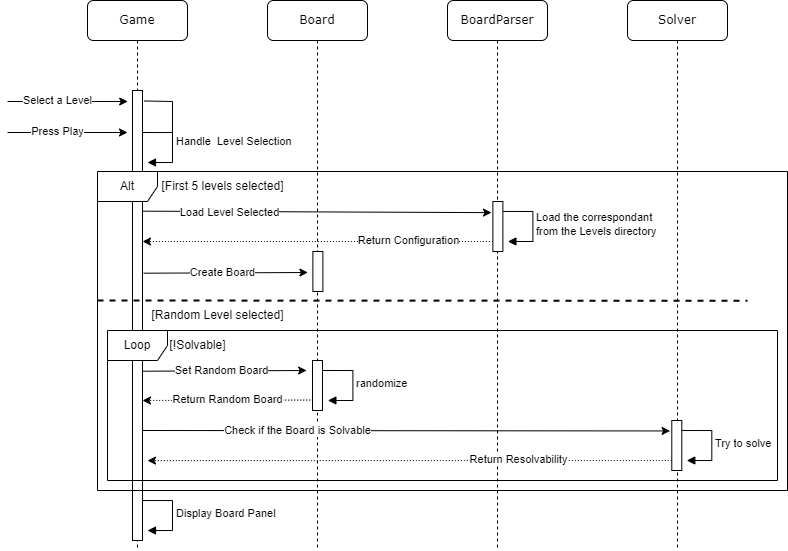

The diagram above was exported from draw.io. Its source (the exported page's mxGraphModel, read from the mxfile embedded in the PNG):
<mxGraphModel dx="1185" dy="605" grid="1" gridSize="10" guides="1" tooltips="1" connect="1" arrows="1" fold="1" page="1" pageScale="1" pageWidth="1100" pageHeight="850" math="0" shadow="0">
  <root>
    <mxCell id="0" />
    <mxCell id="1" parent="0" />
    <mxCell id="ojwPsNakSjnYsbkRnz0Y-1" value="Game" style="shape=umlLifeline;perimeter=lifelinePerimeter;whiteSpace=wrap;html=1;container=1;collapsible=0;recursiveResize=0;outlineConnect=0;rounded=1;shadow=0;comic=0;labelBackgroundColor=none;strokeWidth=1;fontFamily=Verdana;fontSize=12;align=center;" vertex="1" parent="1">
      <mxGeometry x="270" y="70" width="100" height="550" as="geometry" />
    </mxCell>
    <mxCell id="ojwPsNakSjnYsbkRnz0Y-6" value="" style="html=1;points=[];perimeter=orthogonalPerimeter;rounded=0;shadow=0;comic=0;labelBackgroundColor=none;strokeWidth=1;fontFamily=Verdana;fontSize=12;align=center;" vertex="1" parent="ojwPsNakSjnYsbkRnz0Y-1">
      <mxGeometry x="45" y="90" width="10" height="450" as="geometry" />
    </mxCell>
    <mxCell id="ojwPsNakSjnYsbkRnz0Y-11" value="Handle&amp;nbsp; Level Selection" style="html=1;align=left;spacingLeft=2;endArrow=block;rounded=0;edgeStyle=orthogonalEdgeStyle;curved=0;rounded=0;" edge="1" parent="ojwPsNakSjnYsbkRnz0Y-1">
      <mxGeometry x="-0.0824" relative="1" as="geometry">
        <mxPoint x="55" y="132" as="sourcePoint" />
        <Array as="points">
          <mxPoint x="85" y="162" />
        </Array>
        <mxPoint x="60" y="162" as="targetPoint" />
        <mxPoint as="offset" />
      </mxGeometry>
    </mxCell>
    <mxCell id="ojwPsNakSjnYsbkRnz0Y-12" value="" style="endArrow=classic;html=1;rounded=0;" edge="1" parent="ojwPsNakSjnYsbkRnz0Y-1">
      <mxGeometry width="50" height="50" relative="1" as="geometry">
        <mxPoint x="-80" y="132" as="sourcePoint" />
        <mxPoint x="40" y="132" as="targetPoint" />
      </mxGeometry>
    </mxCell>
    <mxCell id="ojwPsNakSjnYsbkRnz0Y-13" value="Press Play" style="edgeLabel;html=1;align=center;verticalAlign=middle;resizable=0;points=[];" connectable="0" vertex="1" parent="ojwPsNakSjnYsbkRnz0Y-12">
      <mxGeometry x="-0.3225" y="1" relative="1" as="geometry">
        <mxPoint x="9" as="offset" />
      </mxGeometry>
    </mxCell>
    <mxCell id="ojwPsNakSjnYsbkRnz0Y-22" value="Display Board Panel" style="html=1;align=left;spacingLeft=2;endArrow=block;rounded=0;edgeStyle=orthogonalEdgeStyle;curved=0;rounded=0;" edge="1" parent="ojwPsNakSjnYsbkRnz0Y-1">
      <mxGeometry x="0.0053" relative="1" as="geometry">
        <mxPoint x="54.99999999999999" y="500.03" as="sourcePoint" />
        <Array as="points">
          <mxPoint x="85" y="500.03" />
          <mxPoint x="85" y="530.03" />
        </Array>
        <mxPoint x="59.99999999999999" y="530.03" as="targetPoint" />
        <mxPoint as="offset" />
      </mxGeometry>
    </mxCell>
    <mxCell id="ojwPsNakSjnYsbkRnz0Y-35" value="" style="endArrow=classic;html=1;rounded=0;" edge="1" parent="ojwPsNakSjnYsbkRnz0Y-1">
      <mxGeometry width="50" height="50" relative="1" as="geometry">
        <mxPoint x="-80" y="101" as="sourcePoint" />
        <mxPoint x="40.19" y="101" as="targetPoint" />
      </mxGeometry>
    </mxCell>
    <mxCell id="ojwPsNakSjnYsbkRnz0Y-36" value="Select a Level" style="edgeLabel;html=1;align=center;verticalAlign=middle;resizable=0;points=[];" connectable="0" vertex="1" parent="ojwPsNakSjnYsbkRnz0Y-35">
      <mxGeometry x="-0.3225" y="1" relative="1" as="geometry">
        <mxPoint x="9" as="offset" />
      </mxGeometry>
    </mxCell>
    <mxCell id="ojwPsNakSjnYsbkRnz0Y-37" value="" style="endArrow=none;html=1;rounded=0;exitX=1.143;exitY=0.458;exitDx=0;exitDy=0;exitPerimeter=0;" edge="1" parent="ojwPsNakSjnYsbkRnz0Y-1">
      <mxGeometry width="50" height="50" relative="1" as="geometry">
        <mxPoint x="56.430000000000064" y="100.46000000000004" as="sourcePoint" />
        <mxPoint x="85" y="141" as="targetPoint" />
        <Array as="points">
          <mxPoint x="85" y="101" />
        </Array>
      </mxGeometry>
    </mxCell>
    <mxCell id="ojwPsNakSjnYsbkRnz0Y-38" value="Alt" style="shape=umlFrame;whiteSpace=wrap;html=1;pointerEvents=0;" vertex="1" parent="ojwPsNakSjnYsbkRnz0Y-1">
      <mxGeometry x="10" y="171" width="690" height="319" as="geometry" />
    </mxCell>
    <mxCell id="ojwPsNakSjnYsbkRnz0Y-42" value="[First 5 levels selected]" style="text;html=1;align=center;verticalAlign=middle;resizable=0;points=[];autosize=1;strokeColor=none;fillColor=none;" vertex="1" parent="ojwPsNakSjnYsbkRnz0Y-1">
      <mxGeometry x="60" y="171" width="150" height="30" as="geometry" />
    </mxCell>
    <mxCell id="ojwPsNakSjnYsbkRnz0Y-51" value="" style="endArrow=none;dashed=1;html=1;strokeWidth=2;rounded=0;" edge="1" parent="ojwPsNakSjnYsbkRnz0Y-1">
      <mxGeometry width="50" height="50" relative="1" as="geometry">
        <mxPoint x="10" y="300" as="sourcePoint" />
        <mxPoint x="660" y="300.29" as="targetPoint" />
      </mxGeometry>
    </mxCell>
    <mxCell id="ojwPsNakSjnYsbkRnz0Y-52" value="[Random Level selected]" style="text;html=1;align=center;verticalAlign=middle;resizable=0;points=[];autosize=1;strokeColor=none;fillColor=none;" vertex="1" parent="ojwPsNakSjnYsbkRnz0Y-1">
      <mxGeometry x="50" y="300" width="160" height="30" as="geometry" />
    </mxCell>
    <mxCell id="ojwPsNakSjnYsbkRnz0Y-54" value="" style="endArrow=classic;html=1;rounded=0;exitX=1.086;exitY=0.71;exitDx=0;exitDy=0;exitPerimeter=0;" edge="1" parent="ojwPsNakSjnYsbkRnz0Y-1">
      <mxGeometry width="50" height="50" relative="1" as="geometry">
        <mxPoint x="55.000000000000114" y="370.69999999999993" as="sourcePoint" />
        <mxPoint x="219.14" y="369.9999999999999" as="targetPoint" />
      </mxGeometry>
    </mxCell>
    <mxCell id="ojwPsNakSjnYsbkRnz0Y-55" value="Set Random Board" style="edgeLabel;html=1;align=center;verticalAlign=middle;resizable=0;points=[];" connectable="0" vertex="1" parent="ojwPsNakSjnYsbkRnz0Y-54">
      <mxGeometry x="-0.3225" y="1" relative="1" as="geometry">
        <mxPoint x="23" as="offset" />
      </mxGeometry>
    </mxCell>
    <mxCell id="ojwPsNakSjnYsbkRnz0Y-57" value="" style="endArrow=classic;html=1;rounded=0;dashed=1;dashPattern=1 2;exitX=-0.229;exitY=0.791;exitDx=0;exitDy=0;exitPerimeter=0;" edge="1" parent="ojwPsNakSjnYsbkRnz0Y-1" source="ojwPsNakSjnYsbkRnz0Y-53">
      <mxGeometry width="50" height="50" relative="1" as="geometry">
        <mxPoint x="405.38" y="399.9999999999999" as="sourcePoint" />
        <mxPoint x="55.00034482758605" y="399.9999999999999" as="targetPoint" />
      </mxGeometry>
    </mxCell>
    <mxCell id="ojwPsNakSjnYsbkRnz0Y-58" value="Return Random Board" style="edgeLabel;html=1;align=center;verticalAlign=middle;resizable=0;points=[];" connectable="0" vertex="1" parent="ojwPsNakSjnYsbkRnz0Y-57">
      <mxGeometry x="-0.4408" y="-1" relative="1" as="geometry">
        <mxPoint x="-36" as="offset" />
      </mxGeometry>
    </mxCell>
    <mxCell id="ojwPsNakSjnYsbkRnz0Y-10" value="Board" style="shape=umlLifeline;perimeter=lifelinePerimeter;whiteSpace=wrap;html=1;container=1;collapsible=0;recursiveResize=0;outlineConnect=0;rounded=1;shadow=0;comic=0;labelBackgroundColor=none;strokeWidth=1;fontFamily=Verdana;fontSize=12;align=center;" vertex="1" parent="1">
      <mxGeometry x="450" y="70" width="100" height="550" as="geometry" />
    </mxCell>
    <mxCell id="ojwPsNakSjnYsbkRnz0Y-16" value="" style="endArrow=classic;html=1;rounded=0;entryX=-0.141;entryY=0.302;entryDx=0;entryDy=0;entryPerimeter=0;" edge="1" parent="ojwPsNakSjnYsbkRnz0Y-10">
      <mxGeometry width="50" height="50" relative="1" as="geometry">
        <mxPoint x="-124.62" y="210.66" as="sourcePoint" />
        <mxPoint x="223.9699999999999" y="212.1399999999998" as="targetPoint" />
      </mxGeometry>
    </mxCell>
    <mxCell id="ojwPsNakSjnYsbkRnz0Y-17" value="Load Level Selected" style="edgeLabel;html=1;align=center;verticalAlign=middle;resizable=0;points=[];" connectable="0" vertex="1" parent="ojwPsNakSjnYsbkRnz0Y-16">
      <mxGeometry x="-0.0963" y="2" relative="1" as="geometry">
        <mxPoint x="-71" y="2" as="offset" />
      </mxGeometry>
    </mxCell>
    <mxCell id="ojwPsNakSjnYsbkRnz0Y-18" value="" style="endArrow=classic;html=1;rounded=0;dashed=1;dashPattern=1 2;" edge="1" parent="ojwPsNakSjnYsbkRnz0Y-10">
      <mxGeometry width="50" height="50" relative="1" as="geometry">
        <mxPoint x="225.38" y="240.99999999999991" as="sourcePoint" />
        <mxPoint x="-124.99965517241395" y="240.99999999999991" as="targetPoint" />
      </mxGeometry>
    </mxCell>
    <mxCell id="ojwPsNakSjnYsbkRnz0Y-19" value="Return Configuration" style="edgeLabel;html=1;align=center;verticalAlign=middle;resizable=0;points=[];" connectable="0" vertex="1" parent="ojwPsNakSjnYsbkRnz0Y-18">
      <mxGeometry x="-0.4408" y="-1" relative="1" as="geometry">
        <mxPoint x="13" as="offset" />
      </mxGeometry>
    </mxCell>
    <mxCell id="ojwPsNakSjnYsbkRnz0Y-20" value="" style="endArrow=classic;html=1;rounded=0;exitX=1.086;exitY=0.71;exitDx=0;exitDy=0;exitPerimeter=0;" edge="1" parent="ojwPsNakSjnYsbkRnz0Y-10">
      <mxGeometry width="50" height="50" relative="1" as="geometry">
        <mxPoint x="-123.75999999999988" y="272.69999999999993" as="sourcePoint" />
        <mxPoint x="40.379999999999995" y="271.9999999999999" as="targetPoint" />
      </mxGeometry>
    </mxCell>
    <mxCell id="ojwPsNakSjnYsbkRnz0Y-21" value="Create Board" style="edgeLabel;html=1;align=center;verticalAlign=middle;resizable=0;points=[];" connectable="0" vertex="1" parent="ojwPsNakSjnYsbkRnz0Y-20">
      <mxGeometry x="-0.3225" y="1" relative="1" as="geometry">
        <mxPoint x="23" as="offset" />
      </mxGeometry>
    </mxCell>
    <mxCell id="ojwPsNakSjnYsbkRnz0Y-43" value="" style="html=1;points=[];perimeter=orthogonalPerimeter;rounded=0;shadow=0;comic=0;labelBackgroundColor=none;strokeWidth=1;fontFamily=Verdana;fontSize=12;align=center;" vertex="1" parent="ojwPsNakSjnYsbkRnz0Y-10">
      <mxGeometry x="45.379999999999995" y="250.9999999999999" width="10" height="40" as="geometry" />
    </mxCell>
    <mxCell id="ojwPsNakSjnYsbkRnz0Y-53" value="" style="html=1;points=[];perimeter=orthogonalPerimeter;rounded=0;shadow=0;comic=0;labelBackgroundColor=none;strokeWidth=1;fontFamily=Verdana;fontSize=12;align=center;" vertex="1" parent="ojwPsNakSjnYsbkRnz0Y-10">
      <mxGeometry x="45" y="360" width="10" height="50" as="geometry" />
    </mxCell>
    <mxCell id="ojwPsNakSjnYsbkRnz0Y-56" value="randomize" style="html=1;align=left;spacingLeft=2;endArrow=block;rounded=0;edgeStyle=orthogonalEdgeStyle;curved=0;rounded=0;" edge="1" parent="ojwPsNakSjnYsbkRnz0Y-10">
      <mxGeometry x="0.0053" relative="1" as="geometry">
        <mxPoint x="55.379999999999995" y="369.9699999999999" as="sourcePoint" />
        <Array as="points">
          <mxPoint x="85.38" y="369.9699999999999" />
          <mxPoint x="85.38" y="399.9699999999999" />
        </Array>
        <mxPoint x="60.379999999999995" y="399.9699999999999" as="targetPoint" />
        <mxPoint as="offset" />
      </mxGeometry>
    </mxCell>
    <mxCell id="ojwPsNakSjnYsbkRnz0Y-14" value="BoardParser" style="shape=umlLifeline;perimeter=lifelinePerimeter;whiteSpace=wrap;html=1;container=1;collapsible=0;recursiveResize=0;outlineConnect=0;rounded=1;shadow=0;comic=0;labelBackgroundColor=none;strokeWidth=1;fontFamily=Verdana;fontSize=12;align=center;" vertex="1" parent="1">
      <mxGeometry x="630" y="70" width="100" height="550" as="geometry" />
    </mxCell>
    <mxCell id="ojwPsNakSjnYsbkRnz0Y-50" value="Load the correspondant&lt;br&gt;from the Levels directory" style="html=1;align=left;spacingLeft=2;endArrow=block;rounded=0;edgeStyle=orthogonalEdgeStyle;curved=0;rounded=0;" edge="1" parent="ojwPsNakSjnYsbkRnz0Y-14">
      <mxGeometry x="0.0053" relative="1" as="geometry">
        <mxPoint x="55.379999999999995" y="210.9699999999999" as="sourcePoint" />
        <Array as="points">
          <mxPoint x="85.38" y="210.9699999999999" />
          <mxPoint x="85.38" y="240.9699999999999" />
        </Array>
        <mxPoint x="60.379999999999995" y="240.9699999999999" as="targetPoint" />
        <mxPoint as="offset" />
      </mxGeometry>
    </mxCell>
    <mxCell id="ojwPsNakSjnYsbkRnz0Y-47" value="" style="html=1;points=[];perimeter=orthogonalPerimeter;rounded=0;shadow=0;comic=0;labelBackgroundColor=none;strokeWidth=1;fontFamily=Verdana;fontSize=12;align=center;" vertex="1" parent="1">
      <mxGeometry x="675.38" y="270.9999999999999" width="10" height="50" as="geometry" />
    </mxCell>
    <mxCell id="ojwPsNakSjnYsbkRnz0Y-48" value="Solver" style="shape=umlLifeline;perimeter=lifelinePerimeter;whiteSpace=wrap;html=1;container=1;collapsible=0;recursiveResize=0;outlineConnect=0;rounded=1;shadow=0;comic=0;labelBackgroundColor=none;strokeWidth=1;fontFamily=Verdana;fontSize=12;align=center;" vertex="1" parent="1">
      <mxGeometry x="810" y="70" width="100" height="550" as="geometry" />
    </mxCell>
    <mxCell id="ojwPsNakSjnYsbkRnz0Y-62" value="Loop" style="shape=umlFrame;whiteSpace=wrap;html=1;pointerEvents=0;" vertex="1" parent="ojwPsNakSjnYsbkRnz0Y-48">
      <mxGeometry x="-520" y="330" width="670" height="150" as="geometry" />
    </mxCell>
    <mxCell id="ojwPsNakSjnYsbkRnz0Y-66" value="[!Solvable]" style="text;html=1;align=center;verticalAlign=middle;resizable=0;points=[];autosize=1;strokeColor=none;fillColor=none;" vertex="1" parent="ojwPsNakSjnYsbkRnz0Y-48">
      <mxGeometry x="-470" y="330" width="80" height="30" as="geometry" />
    </mxCell>
    <mxCell id="ojwPsNakSjnYsbkRnz0Y-59" value="" style="endArrow=classic;html=1;rounded=0;entryX=-0.171;entryY=0.209;entryDx=0;entryDy=0;entryPerimeter=0;" edge="1" parent="ojwPsNakSjnYsbkRnz0Y-48" target="ojwPsNakSjnYsbkRnz0Y-61">
      <mxGeometry width="50" height="50" relative="1" as="geometry">
        <mxPoint x="-485" y="430" as="sourcePoint" />
        <mxPoint x="-136.41000000000005" y="431.4799999999998" as="targetPoint" />
      </mxGeometry>
    </mxCell>
    <mxCell id="ojwPsNakSjnYsbkRnz0Y-60" value="Check if the Board is Solvable" style="edgeLabel;html=1;align=center;verticalAlign=middle;resizable=0;points=[];" connectable="0" vertex="1" parent="ojwPsNakSjnYsbkRnz0Y-59">
      <mxGeometry x="-0.0963" y="2" relative="1" as="geometry">
        <mxPoint x="-84" y="2" as="offset" />
      </mxGeometry>
    </mxCell>
    <mxCell id="ojwPsNakSjnYsbkRnz0Y-61" value="" style="html=1;points=[];perimeter=orthogonalPerimeter;rounded=0;shadow=0;comic=0;labelBackgroundColor=none;strokeWidth=1;fontFamily=Verdana;fontSize=12;align=center;" vertex="1" parent="ojwPsNakSjnYsbkRnz0Y-48">
      <mxGeometry x="44.29" y="419.9999999999999" width="10" height="50" as="geometry" />
    </mxCell>
    <mxCell id="ojwPsNakSjnYsbkRnz0Y-63" value="Try to solve" style="html=1;align=left;spacingLeft=2;endArrow=block;rounded=0;edgeStyle=orthogonalEdgeStyle;curved=0;rounded=0;" edge="1" parent="ojwPsNakSjnYsbkRnz0Y-48">
      <mxGeometry x="0.0053" relative="1" as="geometry">
        <mxPoint x="54.289999999999964" y="430.00999999999993" as="sourcePoint" />
        <Array as="points">
          <mxPoint x="84.28999999999996" y="430.00999999999993" />
          <mxPoint x="84.28999999999996" y="460.00999999999993" />
        </Array>
        <mxPoint x="59.289999999999964" y="460.00999999999993" as="targetPoint" />
        <mxPoint as="offset" />
      </mxGeometry>
    </mxCell>
    <mxCell id="ojwPsNakSjnYsbkRnz0Y-64" value="" style="endArrow=classic;html=1;rounded=0;dashed=1;dashPattern=1 2;entryX=1.5;entryY=0.778;entryDx=0;entryDy=0;entryPerimeter=0;" edge="1" parent="ojwPsNakSjnYsbkRnz0Y-48">
      <mxGeometry width="50" height="50" relative="1" as="geometry">
        <mxPoint x="44.289999999999964" y="459.9999999999999" as="sourcePoint" />
        <mxPoint x="-480" y="460.10000000000014" as="targetPoint" />
      </mxGeometry>
    </mxCell>
    <mxCell id="ojwPsNakSjnYsbkRnz0Y-65" value="Return Resolvability" style="edgeLabel;html=1;align=center;verticalAlign=middle;resizable=0;points=[];" connectable="0" vertex="1" parent="ojwPsNakSjnYsbkRnz0Y-64">
      <mxGeometry x="-0.4408" y="-1" relative="1" as="geometry">
        <mxPoint x="-7" as="offset" />
      </mxGeometry>
    </mxCell>
  </root>
</mxGraphModel>